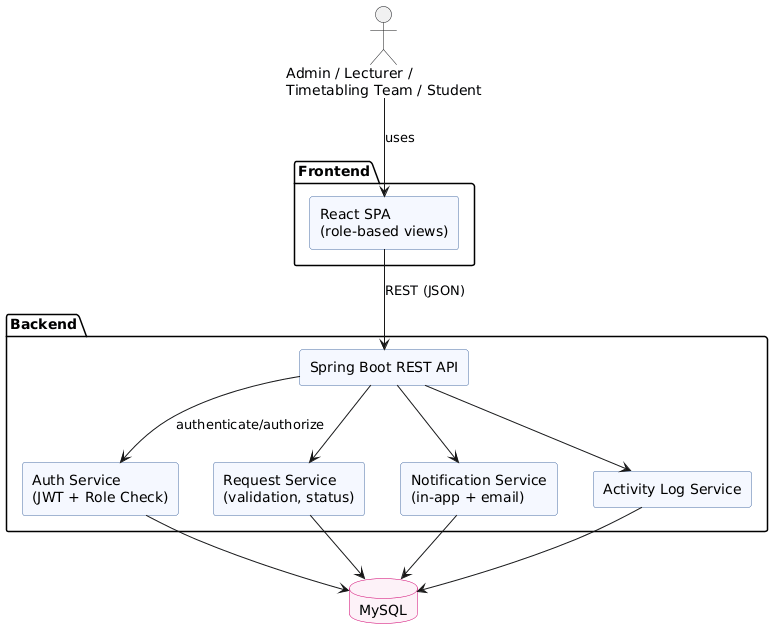

The diagram above was rendered by PlantUML. Its source (embedded in the PNG):
@startuml
skinparam componentStyle rectangle
skinparam component {
  BackgroundColor #F5F8FF
  BorderColor #4A6FA5
}
skinparam database {
  BackgroundColor #FDF2F8
  BorderColor #D0006F
}

actor "Admin / Lecturer /\nTimetabling Team / Student" as User

package "Frontend" {
  component "React SPA\n(role-based views)" as FE
}

package "Backend" {
  component "Spring Boot REST API" as API
  component "Auth Service\n(JWT + Role Check)" as Auth
  component "Request Service\n(validation, status)" as ReqSvc
  component "Notification Service\n(in-app + email)" as NotifSvc
  component "Activity Log Service" as LogSvc
}

database "MySQL" as DB

User --> FE : uses
FE --> API : REST (JSON)
API --> Auth : authenticate/authorize
API --> ReqSvc
API --> NotifSvc
API --> LogSvc
Auth --> DB
ReqSvc --> DB
NotifSvc --> DB
LogSvc --> DB
@enduml